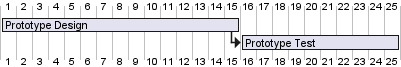

The diagram above was rendered by PlantUML. Its source (embedded in the PNG):
@startgantt
[Prototype Design] as [PD] lasts 15 days
[Prototype Test] as [PT] lasts 10 days

' [PD] ends at [PT]'s start
[PT] starts at [PD]'s end

@endgantt